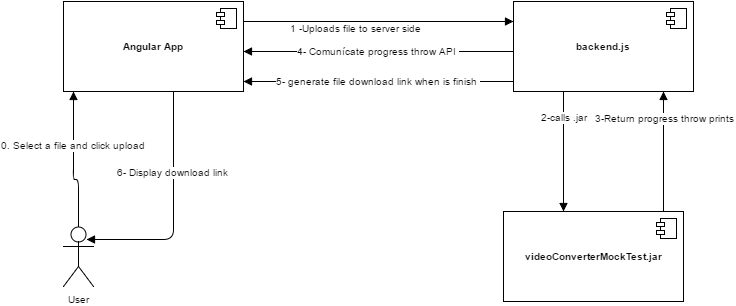

The diagram above was exported from draw.io. Its source (the exported page's mxGraphModel, read from the mxfile embedded in the PNG):
<mxGraphModel dx="1190" dy="696" grid="1" gridSize="10" guides="1" tooltips="1" connect="1" arrows="1" fold="1" page="1" pageScale="1" pageWidth="826" pageHeight="1169" background="#ffffff" math="0" shadow="0">
  <root>
    <mxCell id="0" />
    <mxCell id="1" parent="0" />
    <mxCell id="4058444f724700a1-1" value="&lt;b&gt;Angular App&lt;/b&gt;" style="html=1;fontSize=10;" vertex="1" parent="1">
      <mxGeometry x="80" y="70" width="180" height="90" as="geometry" />
    </mxCell>
    <mxCell id="4058444f724700a1-2" value="" style="shape=component;jettyWidth=8;jettyHeight=4;" vertex="1" parent="4058444f724700a1-1">
      <mxGeometry x="1" width="20" height="20" relative="1" as="geometry">
        <mxPoint x="-27" y="7" as="offset" />
      </mxGeometry>
    </mxCell>
    <mxCell id="4058444f724700a1-3" value="&lt;b&gt;backend.js&lt;/b&gt;" style="html=1;fontSize=10;" vertex="1" parent="1">
      <mxGeometry x="530" y="70" width="180" height="90" as="geometry" />
    </mxCell>
    <mxCell id="4058444f724700a1-4" value="" style="shape=component;jettyWidth=8;jettyHeight=4;" vertex="1" parent="4058444f724700a1-3">
      <mxGeometry x="1" width="20" height="20" relative="1" as="geometry">
        <mxPoint x="-27" y="7" as="offset" />
      </mxGeometry>
    </mxCell>
    <mxCell id="4058444f724700a1-5" value="&lt;b&gt;videoConverterMockTest.jar&lt;/b&gt;" style="html=1;fontSize=10;" vertex="1" parent="1">
      <mxGeometry x="520" y="280" width="180" height="90" as="geometry" />
    </mxCell>
    <mxCell id="4058444f724700a1-6" value="" style="shape=component;jettyWidth=8;jettyHeight=4;" vertex="1" parent="4058444f724700a1-5">
      <mxGeometry x="1" width="20" height="20" relative="1" as="geometry">
        <mxPoint x="-27" y="7" as="offset" />
      </mxGeometry>
    </mxCell>
    <mxCell id="4058444f724700a1-7" style="edgeStyle=orthogonalEdgeStyle;rounded=1;html=1;startFill=0;endArrow=block;endFill=1;jettySize=auto;orthogonalLoop=1;fontSize=10;" edge="1" parent="1" source="4058444f724700a1-1" target="4058444f724700a1-3">
      <mxGeometry relative="1" as="geometry">
        <Array as="points">
          <mxPoint x="480" y="90" />
          <mxPoint x="480" y="90" />
        </Array>
      </mxGeometry>
    </mxCell>
    <mxCell id="4058444f724700a1-9" value="1 -Uploads file to server side" style="text;html=1;resizable=0;points=[];align=center;verticalAlign=middle;labelBackgroundColor=#ffffff;fontSize=10;" vertex="1" connectable="0" parent="4058444f724700a1-7">
      <mxGeometry x="-0.1704" y="-6" relative="1" as="geometry">
        <mxPoint as="offset" />
      </mxGeometry>
    </mxCell>
    <mxCell id="4058444f724700a1-10" style="rounded=1;html=1;startFill=0;endArrow=block;endFill=1;jettySize=auto;orthogonalLoop=1;fontSize=10;edgeStyle=orthogonalEdgeStyle;" edge="1" parent="1" source="4058444f724700a1-3" target="4058444f724700a1-5">
      <mxGeometry relative="1" as="geometry">
        <Array as="points">
          <mxPoint x="580" y="220" />
          <mxPoint x="580" y="220" />
        </Array>
      </mxGeometry>
    </mxCell>
    <mxCell id="4058444f724700a1-11" value="2-calls .jar" style="text;html=1;resizable=0;points=[];align=center;verticalAlign=middle;labelBackgroundColor=#ffffff;fontSize=10;" vertex="1" connectable="0" parent="4058444f724700a1-10">
      <mxGeometry x="-0.581" relative="1" as="geometry">
        <mxPoint as="offset" />
      </mxGeometry>
    </mxCell>
    <mxCell id="4058444f724700a1-12" style="edgeStyle=orthogonalEdgeStyle;rounded=1;html=1;startFill=0;endArrow=block;endFill=1;jettySize=auto;orthogonalLoop=1;fontSize=10;" edge="1" parent="1" source="4058444f724700a1-5" target="4058444f724700a1-3">
      <mxGeometry relative="1" as="geometry">
        <Array as="points">
          <mxPoint x="680" y="220" />
          <mxPoint x="680" y="220" />
        </Array>
      </mxGeometry>
    </mxCell>
    <mxCell id="4058444f724700a1-13" value="3-Return progress throw prints" style="text;html=1;resizable=0;points=[];align=center;verticalAlign=middle;labelBackgroundColor=#ffffff;fontSize=10;" vertex="1" connectable="0" parent="4058444f724700a1-12">
      <mxGeometry x="0.5726" y="-1" relative="1" as="geometry">
        <mxPoint as="offset" />
      </mxGeometry>
    </mxCell>
    <mxCell id="4058444f724700a1-14" value="4- Comunícate progress throw API&amp;nbsp;" style="edgeStyle=orthogonalEdgeStyle;rounded=1;html=1;startFill=0;endArrow=block;endFill=1;jettySize=auto;orthogonalLoop=1;fontSize=10;" edge="1" parent="1" source="4058444f724700a1-3" target="4058444f724700a1-1">
      <mxGeometry relative="1" as="geometry">
        <Array as="points">
          <mxPoint x="500" y="120" />
          <mxPoint x="500" y="120" />
        </Array>
      </mxGeometry>
    </mxCell>
    <mxCell id="4058444f724700a1-15" value="5- generate file download link when is finish&amp;nbsp;" style="edgeStyle=orthogonalEdgeStyle;rounded=1;html=1;startFill=0;endArrow=block;endFill=1;jettySize=auto;orthogonalLoop=1;fontSize=10;" edge="1" parent="1" source="4058444f724700a1-3" target="4058444f724700a1-1">
      <mxGeometry relative="1" as="geometry">
        <Array as="points">
          <mxPoint x="430" y="150" />
          <mxPoint x="430" y="150" />
        </Array>
      </mxGeometry>
    </mxCell>
    <mxCell id="4058444f724700a1-16" value="User" style="shape=umlActor;verticalLabelPosition=bottom;labelBackgroundColor=#ffffff;verticalAlign=top;html=1;fontSize=10;" vertex="1" parent="1">
      <mxGeometry x="80" y="295" width="30" height="60" as="geometry" />
    </mxCell>
    <mxCell id="4058444f724700a1-18" style="edgeStyle=orthogonalEdgeStyle;rounded=1;html=1;startFill=0;endArrow=block;endFill=1;jettySize=auto;orthogonalLoop=1;fontSize=10;" edge="1" parent="1" source="4058444f724700a1-16" target="4058444f724700a1-1">
      <mxGeometry relative="1" as="geometry">
        <Array as="points">
          <mxPoint x="95" y="248" />
          <mxPoint x="90" y="248" />
        </Array>
      </mxGeometry>
    </mxCell>
    <mxCell id="4058444f724700a1-19" value="0. Select a file and click upload" style="text;html=1;resizable=0;points=[];align=center;verticalAlign=middle;labelBackgroundColor=#ffffff;fontSize=10;" vertex="1" connectable="0" parent="4058444f724700a1-18">
      <mxGeometry x="0.2444" y="1" relative="1" as="geometry">
        <mxPoint as="offset" />
      </mxGeometry>
    </mxCell>
    <mxCell id="4058444f724700a1-20" style="edgeStyle=orthogonalEdgeStyle;rounded=1;html=1;entryX=0.767;entryY=0.217;entryPerimeter=0;startFill=0;endArrow=block;endFill=1;jettySize=auto;orthogonalLoop=1;fontSize=10;" edge="1" parent="1" source="4058444f724700a1-1" target="4058444f724700a1-16">
      <mxGeometry relative="1" as="geometry">
        <Array as="points">
          <mxPoint x="190" y="308" />
        </Array>
      </mxGeometry>
    </mxCell>
    <mxCell id="4058444f724700a1-21" value="6- Display download link&amp;nbsp;" style="text;html=1;resizable=0;points=[];align=center;verticalAlign=middle;labelBackgroundColor=#ffffff;fontSize=10;" vertex="1" connectable="0" parent="4058444f724700a1-20">
      <mxGeometry x="-0.5064" y="3" relative="1" as="geometry">
        <mxPoint x="-3" y="22" as="offset" />
      </mxGeometry>
    </mxCell>
  </root>
</mxGraphModel>